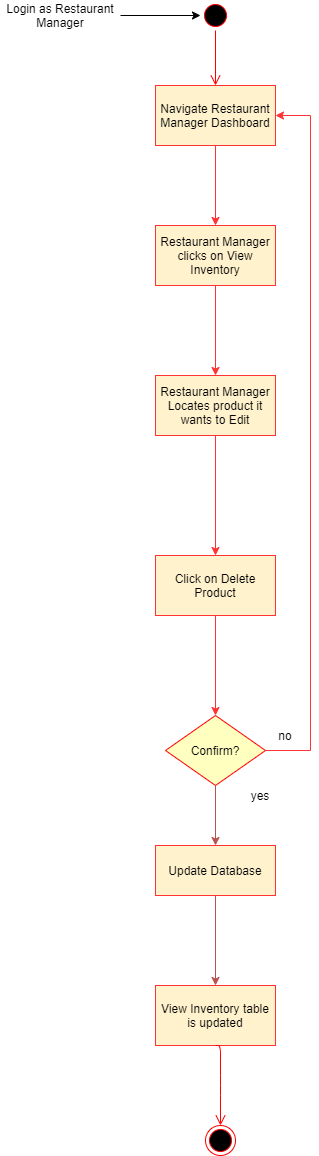

The diagram above was exported from draw.io. Its source (the exported page's mxGraphModel, read from the mxfile embedded in the PNG):
<mxGraphModel dx="1102" dy="525" grid="1" gridSize="10" guides="1" tooltips="1" connect="1" arrows="1" fold="1" page="1" pageScale="1" pageWidth="827" pageHeight="1169" math="0" shadow="0">
  <root>
    <mxCell id="0" />
    <mxCell id="1" parent="0" />
    <mxCell id="LAUuwReRRgyqaHH6F4nZ-4" style="edgeStyle=orthogonalEdgeStyle;rounded=0;orthogonalLoop=1;jettySize=auto;html=1;" parent="1" source="LAUuwReRRgyqaHH6F4nZ-1" target="LAUuwReRRgyqaHH6F4nZ-2" edge="1">
      <mxGeometry relative="1" as="geometry" />
    </mxCell>
    <mxCell id="LAUuwReRRgyqaHH6F4nZ-1" value="Login as Restaurant Manager" style="text;html=1;strokeColor=none;fillColor=none;align=center;verticalAlign=middle;whiteSpace=wrap;rounded=0;" parent="1" vertex="1">
      <mxGeometry x="140" y="60" width="120" height="20" as="geometry" />
    </mxCell>
    <mxCell id="LAUuwReRRgyqaHH6F4nZ-2" value="" style="ellipse;html=1;shape=startState;fillColor=#000000;strokeColor=#ff0000;" parent="1" vertex="1">
      <mxGeometry x="340" y="55" width="30" height="30" as="geometry" />
    </mxCell>
    <mxCell id="LAUuwReRRgyqaHH6F4nZ-3" value="" style="edgeStyle=orthogonalEdgeStyle;html=1;verticalAlign=bottom;endArrow=open;endSize=8;strokeColor=#ff0000;entryX=0.5;entryY=0;entryDx=0;entryDy=0;" parent="1" source="LAUuwReRRgyqaHH6F4nZ-2" target="LAUuwReRRgyqaHH6F4nZ-5" edge="1">
      <mxGeometry relative="1" as="geometry">
        <mxPoint x="355" y="140" as="targetPoint" />
      </mxGeometry>
    </mxCell>
    <mxCell id="LAUuwReRRgyqaHH6F4nZ-8" style="edgeStyle=orthogonalEdgeStyle;rounded=0;orthogonalLoop=1;jettySize=auto;html=1;entryX=0.5;entryY=0;entryDx=0;entryDy=0;strokeColor=#FF3333;" parent="1" source="LAUuwReRRgyqaHH6F4nZ-5" target="LAUuwReRRgyqaHH6F4nZ-6" edge="1">
      <mxGeometry relative="1" as="geometry" />
    </mxCell>
    <mxCell id="LAUuwReRRgyqaHH6F4nZ-5" value="Navigate Restaurant Manager Dashboard" style="rounded=0;whiteSpace=wrap;html=1;fillColor=#fff2cc;strokeColor=#FF3333;" parent="1" vertex="1">
      <mxGeometry x="295" y="140" width="120" height="60" as="geometry" />
    </mxCell>
    <mxCell id="LAUuwReRRgyqaHH6F4nZ-9" style="edgeStyle=orthogonalEdgeStyle;rounded=0;orthogonalLoop=1;jettySize=auto;html=1;strokeColor=#FF3333;" parent="1" source="LAUuwReRRgyqaHH6F4nZ-6" target="LAUuwReRRgyqaHH6F4nZ-7" edge="1">
      <mxGeometry relative="1" as="geometry" />
    </mxCell>
    <mxCell id="LAUuwReRRgyqaHH6F4nZ-6" value="Restaurant Manager clicks on View Inventory" style="rounded=0;whiteSpace=wrap;html=1;fillColor=#fff2cc;strokeColor=#FF3333;" parent="1" vertex="1">
      <mxGeometry x="295" y="280" width="120" height="60" as="geometry" />
    </mxCell>
    <mxCell id="LAUuwReRRgyqaHH6F4nZ-24" style="edgeStyle=orthogonalEdgeStyle;rounded=0;orthogonalLoop=1;jettySize=auto;html=1;strokeColor=#FF3333;entryX=0.5;entryY=0;entryDx=0;entryDy=0;" parent="1" source="LAUuwReRRgyqaHH6F4nZ-7" target="LAUuwReRRgyqaHH6F4nZ-25" edge="1">
      <mxGeometry relative="1" as="geometry">
        <mxPoint x="355" y="430" as="targetPoint" />
      </mxGeometry>
    </mxCell>
    <mxCell id="LAUuwReRRgyqaHH6F4nZ-7" value="Restaurant Manager Locates product it wants to Edit" style="rounded=0;whiteSpace=wrap;html=1;fillColor=#fff2cc;strokeColor=#FF3333;" parent="1" vertex="1">
      <mxGeometry x="295" y="430" width="120" height="60" as="geometry" />
    </mxCell>
    <mxCell id="LAUuwReRRgyqaHH6F4nZ-39" style="edgeStyle=orthogonalEdgeStyle;rounded=0;orthogonalLoop=1;jettySize=auto;html=1;strokeColor=#FF3333;exitX=0.5;exitY=1;exitDx=0;exitDy=0;" parent="1" source="LAUuwReRRgyqaHH6F4nZ-25" target="LAUuwReRRgyqaHH6F4nZ-37" edge="1">
      <mxGeometry relative="1" as="geometry">
        <mxPoint x="355" y="670" as="sourcePoint" />
      </mxGeometry>
    </mxCell>
    <mxCell id="LAUuwReRRgyqaHH6F4nZ-25" value="Click on Delete Product" style="rounded=0;whiteSpace=wrap;html=1;fillColor=#fff2cc;strokeColor=#FF3333;" parent="1" vertex="1">
      <mxGeometry x="295" y="610" width="120" height="60" as="geometry" />
    </mxCell>
    <mxCell id="LAUuwReRRgyqaHH6F4nZ-40" style="edgeStyle=orthogonalEdgeStyle;rounded=0;orthogonalLoop=1;jettySize=auto;html=1;entryX=1;entryY=0.5;entryDx=0;entryDy=0;strokeColor=#FF3333;" parent="1" source="LAUuwReRRgyqaHH6F4nZ-37" target="LAUuwReRRgyqaHH6F4nZ-5" edge="1">
      <mxGeometry relative="1" as="geometry">
        <Array as="points">
          <mxPoint x="450" y="805" />
          <mxPoint x="450" y="170" />
        </Array>
      </mxGeometry>
    </mxCell>
    <mxCell id="rkrVKfzY2SJ3NQasRndl-1" style="edgeStyle=orthogonalEdgeStyle;rounded=0;orthogonalLoop=1;jettySize=auto;html=1;fillColor=#f8cecc;strokeColor=#b85450;" edge="1" parent="1" source="LAUuwReRRgyqaHH6F4nZ-37" target="LAUuwReRRgyqaHH6F4nZ-53">
      <mxGeometry relative="1" as="geometry" />
    </mxCell>
    <mxCell id="LAUuwReRRgyqaHH6F4nZ-37" value="Confirm?" style="rhombus;whiteSpace=wrap;html=1;fillColor=#ffffc0;strokeColor=#ff0000;" parent="1" vertex="1">
      <mxGeometry x="305" y="770" width="100" height="70" as="geometry" />
    </mxCell>
    <mxCell id="LAUuwReRRgyqaHH6F4nZ-41" value="no" style="text;html=1;strokeColor=none;fillColor=none;align=center;verticalAlign=middle;whiteSpace=wrap;rounded=0;" parent="1" vertex="1">
      <mxGeometry x="405" y="780" width="40" height="20" as="geometry" />
    </mxCell>
    <mxCell id="LAUuwReRRgyqaHH6F4nZ-50" value="yes" style="text;html=1;strokeColor=none;fillColor=none;align=center;verticalAlign=middle;whiteSpace=wrap;rounded=0;" parent="1" vertex="1">
      <mxGeometry x="380" y="840" width="40" height="20" as="geometry" />
    </mxCell>
    <mxCell id="rkrVKfzY2SJ3NQasRndl-5" style="edgeStyle=orthogonalEdgeStyle;rounded=0;orthogonalLoop=1;jettySize=auto;html=1;fillColor=#f8cecc;strokeColor=#b85450;" edge="1" parent="1" source="LAUuwReRRgyqaHH6F4nZ-53" target="LAUuwReRRgyqaHH6F4nZ-54">
      <mxGeometry relative="1" as="geometry" />
    </mxCell>
    <mxCell id="LAUuwReRRgyqaHH6F4nZ-53" value="Update Database" style="rounded=0;whiteSpace=wrap;html=1;fillColor=#fff2cc;strokeColor=#FF3333;" parent="1" vertex="1">
      <mxGeometry x="295" y="900" width="120" height="50" as="geometry" />
    </mxCell>
    <mxCell id="LAUuwReRRgyqaHH6F4nZ-54" value="View Inventory table is updated" style="rounded=0;whiteSpace=wrap;html=1;fillColor=#fff2cc;strokeColor=#FF3333;" parent="1" vertex="1">
      <mxGeometry x="295" y="1040" width="120" height="60" as="geometry" />
    </mxCell>
    <mxCell id="LAUuwReRRgyqaHH6F4nZ-62" value="" style="edgeStyle=orthogonalEdgeStyle;html=1;verticalAlign=bottom;endArrow=open;endSize=8;strokeColor=#ff0000;entryX=0.5;entryY=0;entryDx=0;entryDy=0;exitX=0.5;exitY=1;exitDx=0;exitDy=0;" parent="1" source="LAUuwReRRgyqaHH6F4nZ-54" target="LAUuwReRRgyqaHH6F4nZ-63" edge="1">
      <mxGeometry relative="1" as="geometry">
        <mxPoint x="505" y="1190" as="targetPoint" />
        <mxPoint x="505" y="1120" as="sourcePoint" />
        <Array as="points">
          <mxPoint x="360" y="1140" />
          <mxPoint x="360" y="1140" />
        </Array>
      </mxGeometry>
    </mxCell>
    <mxCell id="LAUuwReRRgyqaHH6F4nZ-63" value="" style="ellipse;html=1;shape=endState;fillColor=#000000;strokeColor=#ff0000;" parent="1" vertex="1">
      <mxGeometry x="345" y="1180" width="30" height="30" as="geometry" />
    </mxCell>
  </root>
</mxGraphModel>